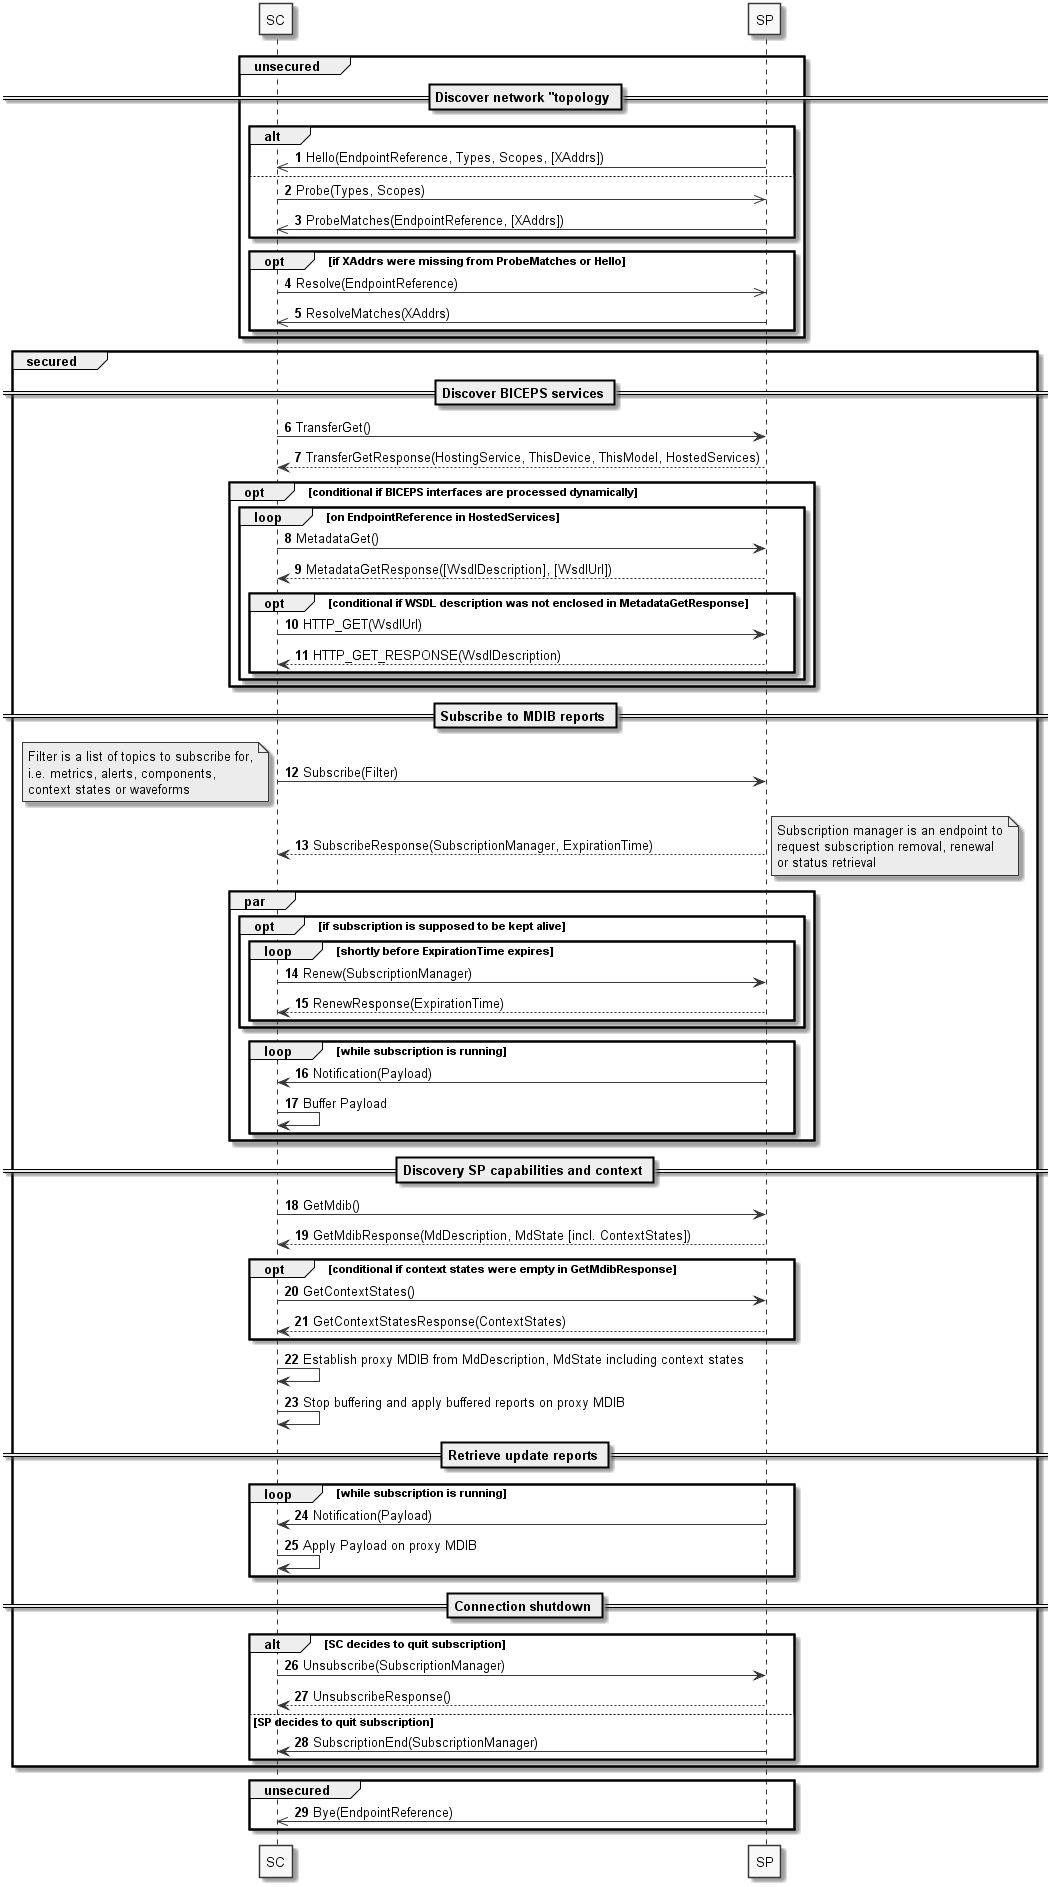

The diagram above was rendered by PlantUML. Its source (embedded in the PNG):
@startuml

skinparam monochrome true
autonumber


participant "SC" as sdc_sc
participant "SP" as sdc_sp

group unsecured

    == Discover network "topology ==
    
alt
    sdc_sc <<- sdc_sp: Hello(EndpointReference, Types, Scopes, [XAddrs])
else
    sdc_sc ->> sdc_sp: Probe(Types, Scopes)
    sdc_sc <<- sdc_sp: ProbeMatches(EndpointReference, [XAddrs])
end
    
opt if XAddrs were missing from ProbeMatches or Hello
    sdc_sc ->> sdc_sp: Resolve(EndpointReference)
    sdc_sc <<- sdc_sp: ResolveMatches(XAddrs)
end

end 

group secured

    == Discover BICEPS services ==
    
sdc_sc -> sdc_sp: TransferGet()
sdc_sc <-- sdc_sp: TransferGetResponse(HostingService, ThisDevice, ThisModel, HostedServices)

opt conditional if BICEPS interfaces are processed dynamically
    loop on EndpointReference in HostedServices
        sdc_sc -> sdc_sp: MetadataGet()
        sdc_sc <-- sdc_sp: MetadataGetResponse([WsdlDescription], [WsdlUrl])
        opt conditional if WSDL description was not enclosed in MetadataGetResponse
            sdc_sc -> sdc_sp: HTTP_GET(WsdlUrl)
            sdc_sc <-- sdc_sp: HTTP_GET_RESPONSE(WsdlDescription)
        end 
    end
end
    
    == Subscribe to MDIB reports ==
    
sdc_sc -> sdc_sp: Subscribe(Filter)
note left: Filter is a list of topics to subscribe for,\ni.e. metrics, alerts, components,\ncontext states or waveforms 
sdc_sc <-- sdc_sp: SubscribeResponse(SubscriptionManager, ExpirationTime)
note right: Subscription manager is an endpoint to\nrequest subscription removal, renewal\nor status retrieval
    
    par
opt if subscription is supposed to be kept alive
    loop shortly before ExpirationTime expires
        sdc_sc -> sdc_sp: Renew(SubscriptionManager)
        sdc_sc <-- sdc_sp: RenewResponse(ExpirationTime)
    end
end
        loop while subscription is running
            sdc_sc <- sdc_sp: Notification(Payload)
            sdc_sc <- sdc_sc: Buffer Payload 
        end
    end

    == Discovery SP capabilities and context ==

sdc_sc -> sdc_sp: GetMdib()
sdc_sc <-- sdc_sp: GetMdibResponse(MdDescription, MdState [incl. ContextStates])

opt conditional if context states were empty in GetMdibResponse
    sdc_sc -> sdc_sp: GetContextStates()
    sdc_sc <-- sdc_sp: GetContextStatesResponse(ContextStates)
end


    sdc_sc -> sdc_sc: Establish proxy MDIB from MdDescription, MdState including context states
    sdc_sc -> sdc_sc: Stop buffering and apply buffered reports on proxy MDIB

    == Retrieve update reports ==

    loop while subscription is running
        sdc_sc <- sdc_sp: Notification(Payload)
        sdc_sc <- sdc_sc: Apply Payload on proxy MDIB 
    end

    == Connection shutdown ==

alt SC decides to quit subscription
    sdc_sc -> sdc_sp: Unsubscribe(SubscriptionManager)
    sdc_sc <-- sdc_sp: UnsubscribeResponse()
else SP decides to quit subscription
    sdc_sc <- sdc_sp: SubscriptionEnd(SubscriptionManager)
end
    
end

group unsecured

sdc_sc <<- sdc_sp: Bye(EndpointReference)

end

@enduml